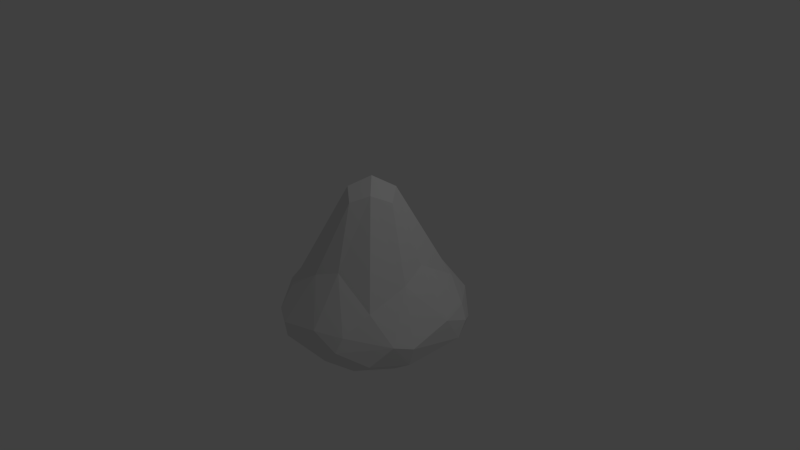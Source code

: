 # Source: IslandBase.blend  (saved by Blender 2.75.0; exported with 4.5.12 LTS)
import bpy
from mathutils import Matrix  # noqa: F401  (used for matrix-valued properties, if any)

bpy.ops.wm.read_factory_settings(use_empty=True)
scene = bpy.context.scene
scene.name = 'Scene'

# ---- collections
col_collection_1 = bpy.data.collections.new('Collection 1'); scene.collection.children.link(col_collection_1)

# ---- materials (node trees are filled in below, after node groups)
mat_material = bpy.data.materials.new('Material')
mat_material.alpha_threshold = 0.0
mat_material.use_transparent_shadow = False
mat_material.roughness = 0.5
mat_material.line_color = (0.0, 0.0, 0.0, 1.0)

# ---- material node trees

# ---- world
world_world = bpy.data.worlds.new('World'); scene.world = world_world
world_world.color = (0.05088, 0.05088, 0.05088)
world_world.use_sun_shadow = False
world_world.sun_shadow_jitter_overblur = 0.0
world_world.cycles.sampling_method = 'MANUAL'
world_world.cycles.sample_map_resolution = 256

# ---- cameras
cam_camera = bpy.data.cameras.new('Camera')
cam_camera.clip_end = 100.0
cam_camera.lens = 35.0
cam_camera.sensor_width = 32.0
cam_camera.sensor_height = 18.0
cam_camera.ortho_scale = 7.314
cam_camera.dof.focus_distance = 0.0
cam_camera.dof.aperture_fstop = 128.0

# ---- lights
light_lamp = bpy.data.lights.new('Lamp', 'POINT')
light_lamp.transmission_factor = 0.0
light_lamp.cutoff_distance = 30.0
light_lamp.energy = 100.0
light_lamp.shadow_buffer_clip_start = 1.001
light_lamp.shadow_soft_size = 0.1
light_lamp.shadow_maximum_resolution = 0.006
light_lamp.use_absolute_resolution = True
light_lamp.cycles.use_multiple_importance_sampling = False

# ---- meshes
me_cube = bpy.data.meshes.new('Cube')
me_cube.from_pydata([(1.134e-07, 1.192e-07, 1.979), (-1.0, 1.0, -1.0), (-1.0, -1.0, -1.0), (1.0, -1.0, -1.0), (1.0, 1.0, -1.0), (-0.5, 0.5, 4.371e-08), (-1.507, -7.118e-07, -1.0), (-5.111e-07, 1.507, -1.0), (6.564e-07, -1.507, -1.0), (1.507, 3.659e-07, -1.0), (-0.5, -0.5, 4.371e-08), (0.5, -0.5, -4.371e-08), (0.5, 0.5, -4.371e-08), (6.159e-08, -1.788e-07, -1.0)], [], [(13, 9, 3, 8), (0, 5, 10), (0, 10, 11), (0, 11, 12), (1, 5, 7), (7, 12, 4), (7, 5, 12), (5, 0, 12), (12, 9, 4), (12, 11, 9), (11, 3, 9), (11, 8, 3), (11, 10, 8), (10, 2, 8), (10, 6, 2), (10, 5, 6), (5, 1, 6), (6, 13, 8, 2), (1, 7, 13, 6), (7, 4, 9, 13)])
me_cube.materials.append(mat_material)
me_cube.use_remesh_preserve_volume = False
me_cube.use_remesh_preserve_attributes = False
me_cube.use_mirror_vertex_groups = False
me_cube.update()

# ---- objects
ob_cube = bpy.data.objects.new('Cube', me_cube)
ob_lamp = bpy.data.objects.new('Lamp', light_lamp)
ob_camera = bpy.data.objects.new('Camera', cam_camera)

# ---- transforms, parenting, visibility, modifiers, constraints
ob_cube.location = (0.0, 0.0, 0.0)
ob_cube.lock_rotations_4d = False
ob_cube.empty_display_type = 'ARROWS'
ob_cube.lineart.crease_threshold = 0.0
_m = ob_cube.modifiers.new('Subsurf', 'SUBSURF')
_m.uv_smooth = 'PRESERVE_CORNERS'
_m.quality = 2
_m.levels = 2
_m.show_only_control_edges = False
_m = ob_cube.modifiers.new('Displace', 'DISPLACE')
_m.strength = 0.3
_m = ob_cube.modifiers.new('Decimate', 'DECIMATE')
_m.ratio = 0.2525
ob_lamp.location = (4.076, 1.005, 5.904)
ob_lamp.rotation_euler = (0.6503, 0.05522, 1.866)
ob_lamp.lock_rotations_4d = False
ob_lamp.empty_display_type = 'ARROWS'
ob_lamp.color = (0.0, 0.0, 0.0, 0.0)
ob_lamp.lineart.crease_threshold = 0.0
ob_camera.location = (7.481, -6.508, 5.344)
ob_camera.rotation_euler = (1.109, 0.01082, 0.8149)
ob_camera.lock_rotations_4d = False
ob_camera.empty_display_type = 'ARROWS'
ob_camera.color = (0.0, 0.0, 0.0, 0.0)
ob_camera.display_type = 'WIRE'
ob_camera.lineart.crease_threshold = 0.0

# ---- collection membership
col_collection_1.objects.link(ob_cube)
col_collection_1.objects.link(ob_lamp)
col_collection_1.objects.link(ob_camera)

# ---- scene / render settings (as saved in the file)
scene.camera = ob_camera
scene.frame_start = 1; scene.frame_end = 250; scene.frame_set(1)
scene.render.engine = 'BLENDER_EEVEE_NEXT'
scene.render.resolution_percentage = 50
scene.render.dither_intensity = 0.0
scene.cycles.use_denoising = False
scene.cycles.samples = 10
scene.cycles.sampling_pattern = 'TABULATED_SOBOL'
scene.cycles.light_sampling_threshold = 0.0
scene.cycles.use_adaptive_sampling = False
scene.cycles.use_light_tree = False
scene.cycles.blur_glossy = 0.0
scene.cycles.pixel_filter_type = 'GAUSSIAN'
scene.cycles.sample_clamp_indirect = 0.0
scene.view_settings.view_transform = 'Standard'
bpy.context.view_layer.update()
